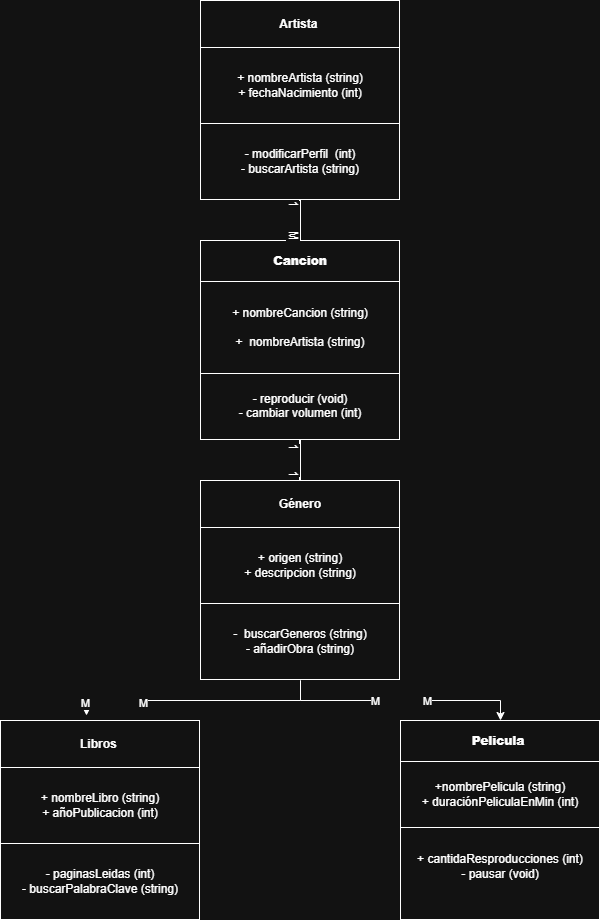

The diagram above was exported from draw.io. Its source (the exported page's mxGraphModel, read from the mxfile embedded in the PNG):
<mxGraphModel dx="774" dy="463" grid="1" gridSize="10" guides="1" tooltips="1" connect="1" arrows="1" fold="1" page="1" pageScale="1" pageWidth="827" pageHeight="1169" math="0" shadow="0">
  <root>
    <mxCell id="0" />
    <mxCell id="1" parent="0" />
    <mxCell id="7FPhVOjwGzDK3J_p5hyx-11" parent="1" style="text;html=1;whiteSpace=wrap;strokeColor=none;fillColor=none;overflow=fill;" value="&lt;table border=&quot;1&quot; width=&quot;100%&quot; height=&quot;100%&quot; cellpadding=&quot;4&quot; style=&quot;width:100%;height:100%;border-collapse:collapse;&quot;&gt;&lt;tbody&gt;&lt;tr&gt;&lt;th align=&quot;center&quot;&gt;&lt;b&gt;Cancion&lt;/b&gt;&lt;/th&gt;&lt;/tr&gt;&lt;tr&gt;&lt;td align=&quot;center&quot;&gt;+ nombreCancion (string)&lt;br&gt;&lt;br&gt;+&amp;nbsp; nombreArtista (string)&lt;/td&gt;&lt;/tr&gt;&lt;tr&gt;&lt;td align=&quot;center&quot;&gt;- reproducir (void)&lt;br&gt;- cambiar volumen (int)&lt;/td&gt;&lt;/tr&gt;&lt;/tbody&gt;&lt;/table&gt;" vertex="1">
      <mxGeometry height="200" width="200" x="320" y="280" as="geometry" />
    </mxCell>
    <mxCell id="7FPhVOjwGzDK3J_p5hyx-12" parent="1" style="text;html=1;whiteSpace=wrap;strokeColor=none;fillColor=none;overflow=fill;" value="&lt;table border=&quot;1&quot; width=&quot;100%&quot; height=&quot;100%&quot; cellpadding=&quot;4&quot; style=&quot;width:100%;height:100%;border-collapse:collapse;&quot;&gt;&lt;tbody&gt;&lt;tr&gt;&lt;th align=&quot;center&quot;&gt;Libros&amp;nbsp;&lt;/th&gt;&lt;/tr&gt;&lt;tr&gt;&lt;td align=&quot;center&quot;&gt;+ nombreLibro (string)&lt;br&gt;+ añoPublicacion (int)&lt;/td&gt;&lt;/tr&gt;&lt;tr&gt;&lt;td align=&quot;center&quot;&gt;- paginasLeidas (int)&lt;br&gt;- buscarPalabraClave (string)&lt;/td&gt;&lt;/tr&gt;&lt;/tbody&gt;&lt;/table&gt;" vertex="1">
      <mxGeometry height="200" width="200" x="120" y="760" as="geometry" />
    </mxCell>
    <mxCell id="7FPhVOjwGzDK3J_p5hyx-13" parent="1" style="text;html=1;whiteSpace=wrap;strokeColor=none;fillColor=none;overflow=fill;" value="&lt;table border=&quot;1&quot; width=&quot;100%&quot; height=&quot;100%&quot; cellpadding=&quot;4&quot; style=&quot;width:100%;height:100%;border-collapse:collapse;&quot;&gt;&lt;tbody&gt;&lt;tr&gt;&lt;th align=&quot;center&quot;&gt;&lt;b&gt;Pelicula&amp;nbsp;&lt;/b&gt;&lt;/th&gt;&lt;/tr&gt;&lt;tr&gt;&lt;td align=&quot;center&quot;&gt;+nombrePelicula (string)&lt;br&gt;+ duraciónPeliculaEnMin (int)&lt;/td&gt;&lt;/tr&gt;&lt;tr&gt;&lt;td align=&quot;center&quot;&gt;+ cantidaResproducciones (int)&lt;br&gt;- pausar (void)&lt;br&gt;&lt;br&gt;&lt;/td&gt;&lt;/tr&gt;&lt;/tbody&gt;&lt;/table&gt;" vertex="1">
      <mxGeometry height="200" width="200" x="520" y="760" as="geometry" />
    </mxCell>
    <mxCell id="7FPhVOjwGzDK3J_p5hyx-14" parent="1" style="text;html=1;whiteSpace=wrap;strokeColor=none;fillColor=none;overflow=fill;" value="&lt;table border=&quot;1&quot; width=&quot;100%&quot; height=&quot;100%&quot; cellpadding=&quot;4&quot; style=&quot;width:100%;height:100%;border-collapse:collapse;&quot;&gt;&lt;tbody&gt;&lt;tr&gt;&lt;th align=&quot;center&quot;&gt;Artista&amp;nbsp;&lt;/th&gt;&lt;/tr&gt;&lt;tr&gt;&lt;td align=&quot;center&quot;&gt;+ nombreArtista (string)&lt;br&gt;+ fechaNacimiento (int)&lt;/td&gt;&lt;/tr&gt;&lt;tr&gt;&lt;td align=&quot;center&quot;&gt;- modificarPerfil&amp;nbsp; (int)&lt;br&gt;- buscarArtista (string)&lt;/td&gt;&lt;/tr&gt;&lt;/tbody&gt;&lt;/table&gt;" vertex="1">
      <mxGeometry height="200" width="200" x="320" y="40" as="geometry" />
    </mxCell>
    <mxCell id="7FPhVOjwGzDK3J_p5hyx-34" edge="1" parent="1" source="7FPhVOjwGzDK3J_p5hyx-15" style="edgeStyle=orthogonalEdgeStyle;rounded=0;orthogonalLoop=1;jettySize=auto;html=1;exitX=0.5;exitY=1;exitDx=0;exitDy=0;" target="7FPhVOjwGzDK3J_p5hyx-13">
      <mxGeometry relative="1" as="geometry" />
    </mxCell>
    <mxCell id="7FPhVOjwGzDK3J_p5hyx-36" connectable="0" parent="7FPhVOjwGzDK3J_p5hyx-34" style="edgeLabel;html=1;align=center;verticalAlign=middle;resizable=0;points=[];" value="M&amp;nbsp; &amp;nbsp; &amp;nbsp; &amp;nbsp; &amp;nbsp; &amp;nbsp; &amp;nbsp; M" vertex="1">
      <mxGeometry relative="1" as="geometry">
        <mxPoint as="offset" />
      </mxGeometry>
    </mxCell>
    <mxCell id="7FPhVOjwGzDK3J_p5hyx-15" parent="1" style="text;html=1;whiteSpace=wrap;strokeColor=none;fillColor=none;overflow=fill;" value="&lt;table border=&quot;1&quot; width=&quot;100%&quot; height=&quot;100%&quot; cellpadding=&quot;4&quot; style=&quot;width:100%;height:100%;border-collapse:collapse;&quot;&gt;&lt;tbody&gt;&lt;tr&gt;&lt;th align=&quot;center&quot;&gt;Género&lt;/th&gt;&lt;/tr&gt;&lt;tr&gt;&lt;td align=&quot;center&quot;&gt;+ origen (string)&lt;br&gt;+ descripcion (string)&lt;/td&gt;&lt;/tr&gt;&lt;tr&gt;&lt;td align=&quot;center&quot;&gt;-&amp;nbsp; buscarGeneros (string)&lt;br&gt;- añadirObra (string)&lt;/td&gt;&lt;/tr&gt;&lt;/tbody&gt;&lt;/table&gt;" vertex="1">
      <mxGeometry height="200" width="200" x="320" y="520" as="geometry" />
    </mxCell>
    <mxCell id="7FPhVOjwGzDK3J_p5hyx-16" parent="1" style="line;strokeWidth=2;html=1;rotation=90;" value="1&amp;nbsp; &amp;nbsp; &amp;nbsp; &amp;nbsp;M" vertex="1">
      <mxGeometry height="30" width="40" x="400" y="245" as="geometry" />
    </mxCell>
    <mxCell id="7FPhVOjwGzDK3J_p5hyx-17" parent="1" style="line;strokeWidth=2;html=1;rotation=90;" value="1&amp;nbsp; &amp;nbsp; &amp;nbsp; 1" vertex="1">
      <mxGeometry height="30" width="40" x="400" y="485" as="geometry" />
    </mxCell>
    <mxCell id="7FPhVOjwGzDK3J_p5hyx-33" edge="1" parent="1" source="7FPhVOjwGzDK3J_p5hyx-15" style="edgeStyle=orthogonalEdgeStyle;rounded=0;orthogonalLoop=1;jettySize=auto;html=1;exitX=0.5;exitY=1;exitDx=0;exitDy=0;entryX=0.43;entryY=-0.025;entryDx=0;entryDy=0;entryPerimeter=0;" target="7FPhVOjwGzDK3J_p5hyx-12">
      <mxGeometry relative="1" as="geometry" />
    </mxCell>
    <mxCell id="7FPhVOjwGzDK3J_p5hyx-35" connectable="0" parent="7FPhVOjwGzDK3J_p5hyx-33" style="edgeLabel;html=1;align=center;verticalAlign=middle;resizable=0;points=[];" value="M&amp;nbsp; &amp;nbsp; &amp;nbsp; &amp;nbsp; &amp;nbsp; &amp;nbsp; &amp;nbsp; &amp;nbsp; M" vertex="1">
      <mxGeometry relative="1" x="0.6627" y="2" as="geometry">
        <mxPoint as="offset" />
      </mxGeometry>
    </mxCell>
  </root>
</mxGraphModel>